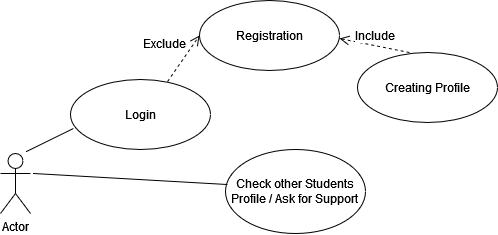

The diagram above was exported from draw.io. Its source (the exported page's mxGraphModel, read from the mxfile embedded in the PNG):
<mxGraphModel dx="1407" dy="1018" grid="0" gridSize="10" guides="1" tooltips="1" connect="1" arrows="1" fold="1" page="0" pageScale="1" pageWidth="827" pageHeight="1169" math="0" shadow="0">
  <root>
    <mxCell id="0" />
    <mxCell id="1" parent="0" />
    <mxCell id="gFJWycLENXENnHLIaa_V-1" value="Actor" style="shape=umlActor;verticalLabelPosition=bottom;verticalAlign=top;html=1;" parent="1" vertex="1">
      <mxGeometry x="-159" y="-56" width="30" height="60" as="geometry" />
    </mxCell>
    <mxCell id="gFJWycLENXENnHLIaa_V-2" value="Login" style="ellipse;whiteSpace=wrap;html=1;" parent="1" vertex="1">
      <mxGeometry x="-89" y="-130" width="140" height="70" as="geometry" />
    </mxCell>
    <mxCell id="gFJWycLENXENnHLIaa_V-3" value="Registration" style="ellipse;whiteSpace=wrap;html=1;" parent="1" vertex="1">
      <mxGeometry x="40" y="-209" width="140" height="70" as="geometry" />
    </mxCell>
    <mxCell id="gFJWycLENXENnHLIaa_V-4" value="Creating Profile" style="ellipse;whiteSpace=wrap;html=1;" parent="1" vertex="1">
      <mxGeometry x="198" y="-157" width="140" height="70" as="geometry" />
    </mxCell>
    <mxCell id="gFJWycLENXENnHLIaa_V-8" value="&lt;div&gt;Check other Students&lt;/div&gt;&lt;div&gt;Profile / Ask for Support&lt;br&gt;&lt;/div&gt;" style="ellipse;whiteSpace=wrap;html=1;" parent="1" vertex="1">
      <mxGeometry x="66" y="-60" width="140" height="84" as="geometry" />
    </mxCell>
    <mxCell id="gFJWycLENXENnHLIaa_V-9" value="Exclude" style="html=1;verticalAlign=bottom;endArrow=open;dashed=1;endSize=8;curved=0;rounded=0;fontSize=12;exitX=0.693;exitY=0.029;exitDx=0;exitDy=0;exitPerimeter=0;entryX=0;entryY=0.5;entryDx=0;entryDy=0;" parent="1" source="gFJWycLENXENnHLIaa_V-2" target="gFJWycLENXENnHLIaa_V-3" edge="1">
      <mxGeometry x="-0.2401" y="18" relative="1" as="geometry">
        <mxPoint x="-38.039999999999964" y="-160.99999999999997" as="sourcePoint" />
        <mxPoint x="-86" y="-135.98" as="targetPoint" />
        <mxPoint y="-1" as="offset" />
      </mxGeometry>
    </mxCell>
    <mxCell id="gFJWycLENXENnHLIaa_V-10" value="Include" style="html=1;verticalAlign=bottom;endArrow=open;dashed=1;endSize=8;curved=0;rounded=0;fontSize=12;exitX=0.371;exitY=0;exitDx=0;exitDy=0;exitPerimeter=0;" parent="1" source="gFJWycLENXENnHLIaa_V-4" edge="1">
      <mxGeometry relative="1" as="geometry">
        <mxPoint x="260" y="-171" as="sourcePoint" />
        <mxPoint x="180" y="-171" as="targetPoint" />
      </mxGeometry>
    </mxCell>
    <mxCell id="gFJWycLENXENnHLIaa_V-11" style="edgeStyle=none;curved=1;rounded=0;orthogonalLoop=1;jettySize=auto;html=1;entryX=0.5;entryY=0;entryDx=0;entryDy=0;fontSize=12;startSize=8;endSize=8;" parent="1" source="gFJWycLENXENnHLIaa_V-4" target="gFJWycLENXENnHLIaa_V-4" edge="1">
      <mxGeometry relative="1" as="geometry" />
    </mxCell>
    <mxCell id="gFJWycLENXENnHLIaa_V-15" value="" style="endArrow=none;html=1;rounded=0;fontSize=12;startSize=8;endSize=8;curved=1;entryX=0.014;entryY=0.417;entryDx=0;entryDy=0;entryPerimeter=0;" parent="1" target="gFJWycLENXENnHLIaa_V-8" edge="1">
      <mxGeometry width="50" height="50" relative="1" as="geometry">
        <mxPoint x="-126" y="-36" as="sourcePoint" />
        <mxPoint x="-111" y="99" as="targetPoint" />
      </mxGeometry>
    </mxCell>
    <mxCell id="Ofw1ln8AedTax96mTe21-1" value="" style="endArrow=none;html=1;rounded=0;fontSize=12;startSize=8;endSize=8;curved=1;entryX=0.021;entryY=0.7;entryDx=0;entryDy=0;entryPerimeter=0;" parent="1" target="gFJWycLENXENnHLIaa_V-2" edge="1">
      <mxGeometry width="50" height="50" relative="1" as="geometry">
        <mxPoint x="-133" y="-58" as="sourcePoint" />
        <mxPoint x="23" y="-61" as="targetPoint" />
      </mxGeometry>
    </mxCell>
  </root>
</mxGraphModel>